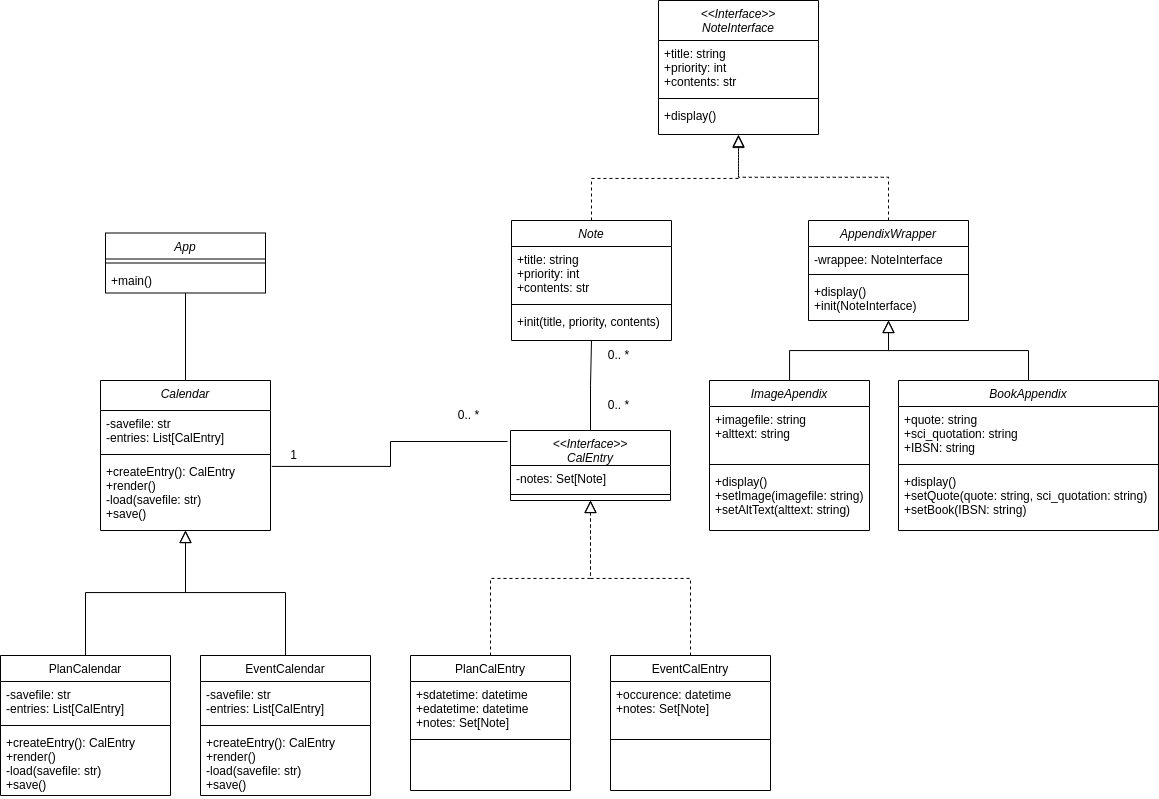

The diagram above was exported from draw.io. Its source (the exported page's mxGraphModel, read from the mxfile embedded in the PNG):
<mxGraphModel dx="2514" dy="2145" grid="1" gridSize="10" guides="1" tooltips="1" connect="1" arrows="1" fold="1" page="1" pageScale="1" pageWidth="827" pageHeight="1169" math="0" shadow="0">
  <root>
    <mxCell id="WIyWlLk6GJQsqaUBKTNV-0" />
    <mxCell id="WIyWlLk6GJQsqaUBKTNV-1" parent="WIyWlLk6GJQsqaUBKTNV-0" />
    <mxCell id="70tHNvam7zNJ9qamaNKJ-21" value="Calendar" style="swimlane;fontStyle=2;align=center;verticalAlign=top;childLayout=stackLayout;horizontal=1;startSize=30;horizontalStack=0;resizeParent=1;resizeLast=0;collapsible=1;marginBottom=0;rounded=0;shadow=0;strokeWidth=1;" parent="WIyWlLk6GJQsqaUBKTNV-1" vertex="1">
      <mxGeometry x="-698" y="230" width="170" height="150" as="geometry">
        <mxRectangle x="230" y="140" width="160" height="26" as="alternateBounds" />
      </mxGeometry>
    </mxCell>
    <mxCell id="1bfupcXcrSQCIzKq7PbE-129" value="-savefile: str&#10;-entries: List[CalEntry]" style="text;align=left;verticalAlign=top;spacingLeft=4;spacingRight=4;overflow=hidden;rotatable=0;points=[[0,0.5],[1,0.5]];portConstraint=eastwest;" parent="70tHNvam7zNJ9qamaNKJ-21" vertex="1">
      <mxGeometry y="30" width="170" height="40" as="geometry" />
    </mxCell>
    <mxCell id="70tHNvam7zNJ9qamaNKJ-22" value="" style="line;html=1;strokeWidth=1;align=left;verticalAlign=middle;spacingTop=-1;spacingLeft=3;spacingRight=3;rotatable=0;labelPosition=right;points=[];portConstraint=eastwest;" parent="70tHNvam7zNJ9qamaNKJ-21" vertex="1">
      <mxGeometry y="70" width="170" height="8" as="geometry" />
    </mxCell>
    <mxCell id="70tHNvam7zNJ9qamaNKJ-23" value="+createEntry(): CalEntry&#10;+render()&#10;-load(savefile: str)&#10;+save()" style="text;align=left;verticalAlign=top;spacingLeft=4;spacingRight=4;overflow=hidden;rotatable=0;points=[[0,0.5],[1,0.5]];portConstraint=eastwest;" parent="70tHNvam7zNJ9qamaNKJ-21" vertex="1">
      <mxGeometry y="78" width="170" height="72" as="geometry" />
    </mxCell>
    <mxCell id="70tHNvam7zNJ9qamaNKJ-29" value="PlanCalendar" style="swimlane;fontStyle=0;align=center;verticalAlign=top;childLayout=stackLayout;horizontal=1;startSize=26;horizontalStack=0;resizeParent=1;resizeLast=0;collapsible=1;marginBottom=0;rounded=0;shadow=0;strokeWidth=1;" parent="WIyWlLk6GJQsqaUBKTNV-1" vertex="1">
      <mxGeometry x="-798" y="505" width="170" height="140" as="geometry">
        <mxRectangle x="340" y="380" width="170" height="26" as="alternateBounds" />
      </mxGeometry>
    </mxCell>
    <mxCell id="1bfupcXcrSQCIzKq7PbE-139" value="-savefile: str&#10;-entries: List[CalEntry]" style="text;align=left;verticalAlign=top;spacingLeft=4;spacingRight=4;overflow=hidden;rotatable=0;points=[[0,0.5],[1,0.5]];portConstraint=eastwest;" parent="70tHNvam7zNJ9qamaNKJ-29" vertex="1">
      <mxGeometry y="26" width="170" height="40" as="geometry" />
    </mxCell>
    <mxCell id="70tHNvam7zNJ9qamaNKJ-31" value="" style="line;html=1;strokeWidth=1;align=left;verticalAlign=middle;spacingTop=-1;spacingLeft=3;spacingRight=3;rotatable=0;labelPosition=right;points=[];portConstraint=eastwest;" parent="70tHNvam7zNJ9qamaNKJ-29" vertex="1">
      <mxGeometry y="66" width="170" height="8" as="geometry" />
    </mxCell>
    <mxCell id="70tHNvam7zNJ9qamaNKJ-51" value="+createEntry(): CalEntry&#10;+render()&#10;-load(savefile: str)&#10;+save()" style="text;align=left;verticalAlign=top;spacingLeft=4;spacingRight=4;overflow=hidden;rotatable=0;points=[[0,0.5],[1,0.5]];portConstraint=eastwest;" parent="70tHNvam7zNJ9qamaNKJ-29" vertex="1">
      <mxGeometry y="74" width="170" height="66" as="geometry" />
    </mxCell>
    <mxCell id="70tHNvam7zNJ9qamaNKJ-32" value="" style="endArrow=block;endSize=10;endFill=0;shadow=0;strokeWidth=1;rounded=0;edgeStyle=elbowEdgeStyle;elbow=vertical;" parent="WIyWlLk6GJQsqaUBKTNV-1" source="70tHNvam7zNJ9qamaNKJ-29" target="70tHNvam7zNJ9qamaNKJ-21" edge="1">
      <mxGeometry width="160" relative="1" as="geometry">
        <mxPoint x="-798" y="583" as="sourcePoint" />
        <mxPoint x="-698" y="481" as="targetPoint" />
      </mxGeometry>
    </mxCell>
    <mxCell id="70tHNvam7zNJ9qamaNKJ-33" value="EventCalendar" style="swimlane;fontStyle=0;align=center;verticalAlign=top;childLayout=stackLayout;horizontal=1;startSize=26;horizontalStack=0;resizeParent=1;resizeLast=0;collapsible=1;marginBottom=0;rounded=0;shadow=0;strokeWidth=1;" parent="WIyWlLk6GJQsqaUBKTNV-1" vertex="1">
      <mxGeometry x="-598" y="505" width="170" height="140" as="geometry">
        <mxRectangle x="340" y="380" width="170" height="26" as="alternateBounds" />
      </mxGeometry>
    </mxCell>
    <mxCell id="1bfupcXcrSQCIzKq7PbE-138" value="-savefile: str&#10;-entries: List[CalEntry]" style="text;align=left;verticalAlign=top;spacingLeft=4;spacingRight=4;overflow=hidden;rotatable=0;points=[[0,0.5],[1,0.5]];portConstraint=eastwest;" parent="70tHNvam7zNJ9qamaNKJ-33" vertex="1">
      <mxGeometry y="26" width="170" height="40" as="geometry" />
    </mxCell>
    <mxCell id="70tHNvam7zNJ9qamaNKJ-35" value="" style="line;html=1;strokeWidth=1;align=left;verticalAlign=middle;spacingTop=-1;spacingLeft=3;spacingRight=3;rotatable=0;labelPosition=right;points=[];portConstraint=eastwest;" parent="70tHNvam7zNJ9qamaNKJ-33" vertex="1">
      <mxGeometry y="66" width="170" height="8" as="geometry" />
    </mxCell>
    <mxCell id="1bfupcXcrSQCIzKq7PbE-131" value="+createEntry(): CalEntry&#10;+render()&#10;-load(savefile: str)&#10;+save()" style="text;align=left;verticalAlign=top;spacingLeft=4;spacingRight=4;overflow=hidden;rotatable=0;points=[[0,0.5],[1,0.5]];portConstraint=eastwest;" parent="70tHNvam7zNJ9qamaNKJ-33" vertex="1">
      <mxGeometry y="74" width="170" height="66" as="geometry" />
    </mxCell>
    <mxCell id="70tHNvam7zNJ9qamaNKJ-36" value="" style="endArrow=block;endSize=10;endFill=0;shadow=0;strokeWidth=1;rounded=0;edgeStyle=elbowEdgeStyle;elbow=vertical;exitX=0.5;exitY=0;exitDx=0;exitDy=0;entryX=0.5;entryY=1;entryDx=0;entryDy=0;" parent="WIyWlLk6GJQsqaUBKTNV-1" source="70tHNvam7zNJ9qamaNKJ-33" target="70tHNvam7zNJ9qamaNKJ-21" edge="1">
      <mxGeometry width="160" relative="1" as="geometry">
        <mxPoint x="-588" y="580" as="sourcePoint" />
        <mxPoint x="-708" y="400" as="targetPoint" />
      </mxGeometry>
    </mxCell>
    <mxCell id="1bfupcXcrSQCIzKq7PbE-8" value="App&#10;" style="swimlane;fontStyle=2;align=center;verticalAlign=top;childLayout=stackLayout;horizontal=1;startSize=26;horizontalStack=0;resizeParent=1;resizeLast=0;collapsible=1;marginBottom=0;rounded=0;shadow=0;strokeWidth=1;" parent="WIyWlLk6GJQsqaUBKTNV-1" vertex="1">
      <mxGeometry x="-693" y="82.5" width="160" height="60" as="geometry">
        <mxRectangle x="230" y="140" width="160" height="26" as="alternateBounds" />
      </mxGeometry>
    </mxCell>
    <mxCell id="1bfupcXcrSQCIzKq7PbE-10" value="" style="line;html=1;strokeWidth=1;align=left;verticalAlign=middle;spacingTop=-1;spacingLeft=3;spacingRight=3;rotatable=0;labelPosition=right;points=[];portConstraint=eastwest;" parent="1bfupcXcrSQCIzKq7PbE-8" vertex="1">
      <mxGeometry y="26" width="160" height="8" as="geometry" />
    </mxCell>
    <mxCell id="1bfupcXcrSQCIzKq7PbE-11" value="+main()" style="text;align=left;verticalAlign=top;spacingLeft=4;spacingRight=4;overflow=hidden;rotatable=0;points=[[0,0.5],[1,0.5]];portConstraint=eastwest;" parent="1bfupcXcrSQCIzKq7PbE-8" vertex="1">
      <mxGeometry y="34" width="160" height="26" as="geometry" />
    </mxCell>
    <mxCell id="1bfupcXcrSQCIzKq7PbE-12" value="Note" style="swimlane;fontStyle=2;align=center;verticalAlign=top;childLayout=stackLayout;horizontal=1;startSize=26;horizontalStack=0;resizeParent=1;resizeLast=0;collapsible=1;marginBottom=0;rounded=0;shadow=0;strokeWidth=1;" parent="WIyWlLk6GJQsqaUBKTNV-1" vertex="1">
      <mxGeometry x="-287" y="70" width="160" height="120" as="geometry">
        <mxRectangle x="230" y="140" width="160" height="26" as="alternateBounds" />
      </mxGeometry>
    </mxCell>
    <mxCell id="1bfupcXcrSQCIzKq7PbE-13" value="+title: string&#10;+priority: int &#10;+contents: str&#10;&#10;" style="text;align=left;verticalAlign=top;spacingLeft=4;spacingRight=4;overflow=hidden;rotatable=0;points=[[0,0.5],[1,0.5]];portConstraint=eastwest;" parent="1bfupcXcrSQCIzKq7PbE-12" vertex="1">
      <mxGeometry y="26" width="160" height="54" as="geometry" />
    </mxCell>
    <mxCell id="1bfupcXcrSQCIzKq7PbE-14" value="" style="line;html=1;strokeWidth=1;align=left;verticalAlign=middle;spacingTop=-1;spacingLeft=3;spacingRight=3;rotatable=0;labelPosition=right;points=[];portConstraint=eastwest;" parent="1bfupcXcrSQCIzKq7PbE-12" vertex="1">
      <mxGeometry y="80" width="160" height="8" as="geometry" />
    </mxCell>
    <mxCell id="1bfupcXcrSQCIzKq7PbE-15" value="+init(title, priority, contents)" style="text;align=left;verticalAlign=top;spacingLeft=4;spacingRight=4;overflow=hidden;rotatable=0;points=[[0,0.5],[1,0.5]];portConstraint=eastwest;" parent="1bfupcXcrSQCIzKq7PbE-12" vertex="1">
      <mxGeometry y="88" width="160" height="32" as="geometry" />
    </mxCell>
    <mxCell id="1bfupcXcrSQCIzKq7PbE-115" value="&lt;&lt;Interface&gt;&gt;&#10;CalEntry" style="swimlane;fontStyle=2;align=center;verticalAlign=top;childLayout=stackLayout;horizontal=1;startSize=35;horizontalStack=0;resizeParent=1;resizeLast=0;collapsible=1;marginBottom=0;rounded=0;shadow=0;strokeWidth=1;" parent="WIyWlLk6GJQsqaUBKTNV-1" vertex="1">
      <mxGeometry x="-288" y="280" width="160" height="70" as="geometry">
        <mxRectangle x="230" y="140" width="160" height="26" as="alternateBounds" />
      </mxGeometry>
    </mxCell>
    <mxCell id="1bfupcXcrSQCIzKq7PbE-116" value="-notes: Set[Note]" style="text;align=left;verticalAlign=top;spacingLeft=4;spacingRight=4;overflow=hidden;rotatable=0;points=[[0,0.5],[1,0.5]];portConstraint=eastwest;" parent="1bfupcXcrSQCIzKq7PbE-115" vertex="1">
      <mxGeometry y="35" width="160" height="25" as="geometry" />
    </mxCell>
    <mxCell id="1bfupcXcrSQCIzKq7PbE-117" value="" style="line;html=1;strokeWidth=1;align=left;verticalAlign=middle;spacingTop=-1;spacingLeft=3;spacingRight=3;rotatable=0;labelPosition=right;points=[];portConstraint=eastwest;" parent="1bfupcXcrSQCIzKq7PbE-115" vertex="1">
      <mxGeometry y="60" width="160" height="8" as="geometry" />
    </mxCell>
    <mxCell id="1bfupcXcrSQCIzKq7PbE-119" value="PlanCalEntry" style="swimlane;fontStyle=0;align=center;verticalAlign=top;childLayout=stackLayout;horizontal=1;startSize=26;horizontalStack=0;resizeParent=1;resizeLast=0;collapsible=1;marginBottom=0;rounded=0;shadow=0;strokeWidth=1;" parent="WIyWlLk6GJQsqaUBKTNV-1" vertex="1">
      <mxGeometry x="-388" y="505" width="160" height="135" as="geometry">
        <mxRectangle x="130" y="380" width="160" height="26" as="alternateBounds" />
      </mxGeometry>
    </mxCell>
    <mxCell id="1bfupcXcrSQCIzKq7PbE-120" value="+sdatetime: datetime&#10;+edatetime: datetime&#10;+notes: Set[Note]" style="text;align=left;verticalAlign=top;spacingLeft=4;spacingRight=4;overflow=hidden;rotatable=0;points=[[0,0.5],[1,0.5]];portConstraint=eastwest;" parent="1bfupcXcrSQCIzKq7PbE-119" vertex="1">
      <mxGeometry y="26" width="160" height="54" as="geometry" />
    </mxCell>
    <mxCell id="1bfupcXcrSQCIzKq7PbE-122" value="" style="line;html=1;strokeWidth=1;align=left;verticalAlign=middle;spacingTop=-1;spacingLeft=3;spacingRight=3;rotatable=0;labelPosition=right;points=[];portConstraint=eastwest;" parent="1bfupcXcrSQCIzKq7PbE-119" vertex="1">
      <mxGeometry y="80" width="160" height="8" as="geometry" />
    </mxCell>
    <mxCell id="1bfupcXcrSQCIzKq7PbE-123" value="" style="endArrow=block;endSize=10;endFill=0;shadow=0;strokeWidth=1;rounded=0;edgeStyle=elbowEdgeStyle;elbow=vertical;dashed=1;" parent="WIyWlLk6GJQsqaUBKTNV-1" source="1bfupcXcrSQCIzKq7PbE-119" target="1bfupcXcrSQCIzKq7PbE-115" edge="1">
      <mxGeometry width="160" relative="1" as="geometry">
        <mxPoint x="-89" y="338" as="sourcePoint" />
        <mxPoint x="-89" y="338" as="targetPoint" />
      </mxGeometry>
    </mxCell>
    <mxCell id="1bfupcXcrSQCIzKq7PbE-124" value="EventCalEntry" style="swimlane;fontStyle=0;align=center;verticalAlign=top;childLayout=stackLayout;horizontal=1;startSize=26;horizontalStack=0;resizeParent=1;resizeLast=0;collapsible=1;marginBottom=0;rounded=0;shadow=0;strokeWidth=1;" parent="WIyWlLk6GJQsqaUBKTNV-1" vertex="1">
      <mxGeometry x="-188" y="505" width="160" height="135" as="geometry">
        <mxRectangle x="340" y="380" width="170" height="26" as="alternateBounds" />
      </mxGeometry>
    </mxCell>
    <mxCell id="1bfupcXcrSQCIzKq7PbE-125" value="+occurence: datetime&#10;+notes: Set[Note]" style="text;align=left;verticalAlign=top;spacingLeft=4;spacingRight=4;overflow=hidden;rotatable=0;points=[[0,0.5],[1,0.5]];portConstraint=eastwest;" parent="1bfupcXcrSQCIzKq7PbE-124" vertex="1">
      <mxGeometry y="26" width="160" height="54" as="geometry" />
    </mxCell>
    <mxCell id="1bfupcXcrSQCIzKq7PbE-126" value="" style="line;html=1;strokeWidth=1;align=left;verticalAlign=middle;spacingTop=-1;spacingLeft=3;spacingRight=3;rotatable=0;labelPosition=right;points=[];portConstraint=eastwest;" parent="1bfupcXcrSQCIzKq7PbE-124" vertex="1">
      <mxGeometry y="80" width="160" height="8" as="geometry" />
    </mxCell>
    <mxCell id="1bfupcXcrSQCIzKq7PbE-128" value="" style="endArrow=block;endSize=10;endFill=0;shadow=0;strokeWidth=1;rounded=0;edgeStyle=elbowEdgeStyle;elbow=vertical;dashed=1;" parent="WIyWlLk6GJQsqaUBKTNV-1" source="1bfupcXcrSQCIzKq7PbE-124" target="1bfupcXcrSQCIzKq7PbE-115" edge="1">
      <mxGeometry width="160" relative="1" as="geometry">
        <mxPoint x="-79" y="508" as="sourcePoint" />
        <mxPoint x="21" y="406" as="targetPoint" />
      </mxGeometry>
    </mxCell>
    <mxCell id="1bfupcXcrSQCIzKq7PbE-134" value="" style="endArrow=none;html=1;rounded=0;endFill=0;entryX=-0.018;entryY=0.157;entryDx=0;entryDy=0;exitX=1.008;exitY=0.11;exitDx=0;exitDy=0;exitPerimeter=0;entryPerimeter=0;edgeStyle=orthogonalEdgeStyle;" parent="WIyWlLk6GJQsqaUBKTNV-1" source="70tHNvam7zNJ9qamaNKJ-23" target="1bfupcXcrSQCIzKq7PbE-115" edge="1">
      <mxGeometry width="50" height="50" relative="1" as="geometry">
        <mxPoint x="-468" y="-140" as="sourcePoint" />
        <mxPoint x="179" y="-153" as="targetPoint" />
      </mxGeometry>
    </mxCell>
    <mxCell id="1bfupcXcrSQCIzKq7PbE-136" value="" style="endArrow=none;html=1;rounded=0;entryX=0.5;entryY=1;entryDx=0;entryDy=0;exitX=0.5;exitY=0;exitDx=0;exitDy=0;edgeStyle=orthogonalEdgeStyle;" parent="WIyWlLk6GJQsqaUBKTNV-1" source="70tHNvam7zNJ9qamaNKJ-21" target="1bfupcXcrSQCIzKq7PbE-8" edge="1">
      <mxGeometry width="50" height="50" relative="1" as="geometry">
        <mxPoint x="-290" y="300" as="sourcePoint" />
        <mxPoint x="-500" y="120" as="targetPoint" />
      </mxGeometry>
    </mxCell>
    <mxCell id="1bfupcXcrSQCIzKq7PbE-137" value="" style="endArrow=none;html=1;rounded=0;entryX=0.5;entryY=1;entryDx=0;entryDy=0;exitX=0.5;exitY=0;exitDx=0;exitDy=0;edgeStyle=orthogonalEdgeStyle;endFill=0;startArrow=none;startFill=0;" parent="WIyWlLk6GJQsqaUBKTNV-1" source="1bfupcXcrSQCIzKq7PbE-115" target="1bfupcXcrSQCIzKq7PbE-12" edge="1">
      <mxGeometry width="50" height="50" relative="1" as="geometry">
        <mxPoint x="-603" y="245" as="sourcePoint" />
        <mxPoint x="-603" y="153" as="targetPoint" />
      </mxGeometry>
    </mxCell>
    <mxCell id="1bfupcXcrSQCIzKq7PbE-140" value="0.. *" style="text;html=1;align=center;verticalAlign=middle;resizable=0;points=[];autosize=1;strokeColor=none;fillColor=none;" parent="WIyWlLk6GJQsqaUBKTNV-1" vertex="1">
      <mxGeometry x="-200" y="240" width="40" height="30" as="geometry" />
    </mxCell>
    <mxCell id="1bfupcXcrSQCIzKq7PbE-143" value="0.. *" style="text;html=1;align=center;verticalAlign=middle;resizable=0;points=[];autosize=1;strokeColor=none;fillColor=none;" parent="WIyWlLk6GJQsqaUBKTNV-1" vertex="1">
      <mxGeometry x="-200" y="190" width="40" height="30" as="geometry" />
    </mxCell>
    <mxCell id="1bfupcXcrSQCIzKq7PbE-144" value="1" style="text;html=1;align=center;verticalAlign=middle;resizable=0;points=[];autosize=1;strokeColor=none;fillColor=none;" parent="WIyWlLk6GJQsqaUBKTNV-1" vertex="1">
      <mxGeometry x="-520" y="290" width="30" height="30" as="geometry" />
    </mxCell>
    <mxCell id="1bfupcXcrSQCIzKq7PbE-145" value="0.. *" style="text;html=1;align=center;verticalAlign=middle;resizable=0;points=[];autosize=1;strokeColor=none;fillColor=none;" parent="WIyWlLk6GJQsqaUBKTNV-1" vertex="1">
      <mxGeometry x="-350" y="250" width="40" height="30" as="geometry" />
    </mxCell>
    <mxCell id="5FGOHC5O73cVizFbZEgY-9" value="" style="endArrow=block;endSize=10;endFill=0;shadow=0;strokeWidth=1;rounded=0;edgeStyle=elbowEdgeStyle;elbow=vertical;dashed=1;exitX=0.5;exitY=0;exitDx=0;exitDy=0;entryX=0.5;entryY=1.031;entryDx=0;entryDy=0;entryPerimeter=0;" edge="1" parent="WIyWlLk6GJQsqaUBKTNV-1" source="1bfupcXcrSQCIzKq7PbE-12" target="5FGOHC5O73cVizFbZEgY-13">
      <mxGeometry width="160" relative="1" as="geometry">
        <mxPoint x="-67" y="70" as="sourcePoint" />
        <mxPoint x="-207.96000000000004" y="-89.00800000000004" as="targetPoint" />
      </mxGeometry>
    </mxCell>
    <mxCell id="5FGOHC5O73cVizFbZEgY-10" value="&lt;&lt;Interface&gt;&gt;&#10;NoteInterface" style="swimlane;fontStyle=2;align=center;verticalAlign=top;childLayout=stackLayout;horizontal=1;startSize=40;horizontalStack=0;resizeParent=1;resizeLast=0;collapsible=1;marginBottom=0;rounded=0;shadow=0;strokeWidth=1;" vertex="1" parent="WIyWlLk6GJQsqaUBKTNV-1">
      <mxGeometry x="-140" y="-150" width="160" height="134" as="geometry">
        <mxRectangle x="230" y="140" width="160" height="26" as="alternateBounds" />
      </mxGeometry>
    </mxCell>
    <mxCell id="5FGOHC5O73cVizFbZEgY-11" value="+title: string&#10;+priority: int &#10;+contents: str&#10;&#10;" style="text;align=left;verticalAlign=top;spacingLeft=4;spacingRight=4;overflow=hidden;rotatable=0;points=[[0,0.5],[1,0.5]];portConstraint=eastwest;" vertex="1" parent="5FGOHC5O73cVizFbZEgY-10">
      <mxGeometry y="40" width="160" height="54" as="geometry" />
    </mxCell>
    <mxCell id="5FGOHC5O73cVizFbZEgY-12" value="" style="line;html=1;strokeWidth=1;align=left;verticalAlign=middle;spacingTop=-1;spacingLeft=3;spacingRight=3;rotatable=0;labelPosition=right;points=[];portConstraint=eastwest;" vertex="1" parent="5FGOHC5O73cVizFbZEgY-10">
      <mxGeometry y="94" width="160" height="8" as="geometry" />
    </mxCell>
    <mxCell id="5FGOHC5O73cVizFbZEgY-13" value="+display()" style="text;align=left;verticalAlign=top;spacingLeft=4;spacingRight=4;overflow=hidden;rotatable=0;points=[[0,0.5],[1,0.5]];portConstraint=eastwest;" vertex="1" parent="5FGOHC5O73cVizFbZEgY-10">
      <mxGeometry y="102" width="160" height="32" as="geometry" />
    </mxCell>
    <mxCell id="5FGOHC5O73cVizFbZEgY-15" value="AppendixWrapper" style="swimlane;fontStyle=2;align=center;verticalAlign=top;childLayout=stackLayout;horizontal=1;startSize=26;horizontalStack=0;resizeParent=1;resizeLast=0;collapsible=1;marginBottom=0;rounded=0;shadow=0;strokeWidth=1;" vertex="1" parent="WIyWlLk6GJQsqaUBKTNV-1">
      <mxGeometry x="10" y="70" width="160" height="100" as="geometry">
        <mxRectangle x="230" y="140" width="160" height="26" as="alternateBounds" />
      </mxGeometry>
    </mxCell>
    <mxCell id="5FGOHC5O73cVizFbZEgY-16" value="-wrappee: NoteInterface" style="text;align=left;verticalAlign=top;spacingLeft=4;spacingRight=4;overflow=hidden;rotatable=0;points=[[0,0.5],[1,0.5]];portConstraint=eastwest;" vertex="1" parent="5FGOHC5O73cVizFbZEgY-15">
      <mxGeometry y="26" width="160" height="24" as="geometry" />
    </mxCell>
    <mxCell id="5FGOHC5O73cVizFbZEgY-17" value="" style="line;html=1;strokeWidth=1;align=left;verticalAlign=middle;spacingTop=-1;spacingLeft=3;spacingRight=3;rotatable=0;labelPosition=right;points=[];portConstraint=eastwest;" vertex="1" parent="5FGOHC5O73cVizFbZEgY-15">
      <mxGeometry y="50" width="160" height="8" as="geometry" />
    </mxCell>
    <mxCell id="5FGOHC5O73cVizFbZEgY-31" value="+display()&#10;+init(NoteInterface)" style="text;align=left;verticalAlign=top;spacingLeft=4;spacingRight=4;overflow=hidden;rotatable=0;points=[[0,0.5],[1,0.5]];portConstraint=eastwest;" vertex="1" parent="5FGOHC5O73cVizFbZEgY-15">
      <mxGeometry y="58" width="160" height="32" as="geometry" />
    </mxCell>
    <mxCell id="5FGOHC5O73cVizFbZEgY-19" value="" style="endArrow=block;endSize=10;endFill=0;shadow=0;strokeWidth=1;rounded=0;edgeStyle=elbowEdgeStyle;elbow=vertical;dashed=1;entryX=0.5;entryY=1;entryDx=0;entryDy=0;" edge="1" parent="WIyWlLk6GJQsqaUBKTNV-1" source="5FGOHC5O73cVizFbZEgY-15" target="5FGOHC5O73cVizFbZEgY-10">
      <mxGeometry width="160" relative="1" as="geometry">
        <mxPoint x="13" y="70" as="sourcePoint" />
        <mxPoint x="-167" y="10" as="targetPoint" />
      </mxGeometry>
    </mxCell>
    <mxCell id="5FGOHC5O73cVizFbZEgY-29" style="edgeStyle=orthogonalEdgeStyle;rounded=0;orthogonalLoop=1;jettySize=auto;html=1;entryX=0.5;entryY=1;entryDx=0;entryDy=0;endArrow=block;endFill=0;endSize=10;" edge="1" parent="WIyWlLk6GJQsqaUBKTNV-1" source="5FGOHC5O73cVizFbZEgY-21" target="5FGOHC5O73cVizFbZEgY-15">
      <mxGeometry relative="1" as="geometry" />
    </mxCell>
    <mxCell id="5FGOHC5O73cVizFbZEgY-21" value="ImageApendix" style="swimlane;fontStyle=2;align=center;verticalAlign=top;childLayout=stackLayout;horizontal=1;startSize=26;horizontalStack=0;resizeParent=1;resizeLast=0;collapsible=1;marginBottom=0;rounded=0;shadow=0;strokeWidth=1;" vertex="1" parent="WIyWlLk6GJQsqaUBKTNV-1">
      <mxGeometry x="-89" y="230" width="160" height="150" as="geometry">
        <mxRectangle x="230" y="140" width="160" height="26" as="alternateBounds" />
      </mxGeometry>
    </mxCell>
    <mxCell id="5FGOHC5O73cVizFbZEgY-22" value="+imagefile: string&#10;+alttext: string&#10;" style="text;align=left;verticalAlign=top;spacingLeft=4;spacingRight=4;overflow=hidden;rotatable=0;points=[[0,0.5],[1,0.5]];portConstraint=eastwest;" vertex="1" parent="5FGOHC5O73cVizFbZEgY-21">
      <mxGeometry y="26" width="160" height="54" as="geometry" />
    </mxCell>
    <mxCell id="5FGOHC5O73cVizFbZEgY-23" value="" style="line;html=1;strokeWidth=1;align=left;verticalAlign=middle;spacingTop=-1;spacingLeft=3;spacingRight=3;rotatable=0;labelPosition=right;points=[];portConstraint=eastwest;" vertex="1" parent="5FGOHC5O73cVizFbZEgY-21">
      <mxGeometry y="80" width="160" height="8" as="geometry" />
    </mxCell>
    <mxCell id="5FGOHC5O73cVizFbZEgY-33" value="+display()&#10;+setImage(imagefile: string)&#10;+setAltText(alttext: string)" style="text;align=left;verticalAlign=top;spacingLeft=4;spacingRight=4;overflow=hidden;rotatable=0;points=[[0,0.5],[1,0.5]];portConstraint=eastwest;" vertex="1" parent="5FGOHC5O73cVizFbZEgY-21">
      <mxGeometry y="88" width="160" height="52" as="geometry" />
    </mxCell>
    <mxCell id="5FGOHC5O73cVizFbZEgY-30" style="edgeStyle=orthogonalEdgeStyle;rounded=0;orthogonalLoop=1;jettySize=auto;html=1;entryX=0.5;entryY=1;entryDx=0;entryDy=0;endArrow=block;endFill=0;strokeWidth=1;endSize=10;" edge="1" parent="WIyWlLk6GJQsqaUBKTNV-1" source="5FGOHC5O73cVizFbZEgY-25" target="5FGOHC5O73cVizFbZEgY-15">
      <mxGeometry relative="1" as="geometry" />
    </mxCell>
    <mxCell id="5FGOHC5O73cVizFbZEgY-25" value="BookAppendix" style="swimlane;fontStyle=2;align=center;verticalAlign=top;childLayout=stackLayout;horizontal=1;startSize=26;horizontalStack=0;resizeParent=1;resizeLast=0;collapsible=1;marginBottom=0;rounded=0;shadow=0;strokeWidth=1;" vertex="1" parent="WIyWlLk6GJQsqaUBKTNV-1">
      <mxGeometry x="100" y="230" width="260" height="150" as="geometry">
        <mxRectangle x="230" y="140" width="160" height="26" as="alternateBounds" />
      </mxGeometry>
    </mxCell>
    <mxCell id="5FGOHC5O73cVizFbZEgY-26" value="+quote: string&#10;+sci_quotation: string&#10;+IBSN: string" style="text;align=left;verticalAlign=top;spacingLeft=4;spacingRight=4;overflow=hidden;rotatable=0;points=[[0,0.5],[1,0.5]];portConstraint=eastwest;" vertex="1" parent="5FGOHC5O73cVizFbZEgY-25">
      <mxGeometry y="26" width="260" height="54" as="geometry" />
    </mxCell>
    <mxCell id="5FGOHC5O73cVizFbZEgY-27" value="" style="line;html=1;strokeWidth=1;align=left;verticalAlign=middle;spacingTop=-1;spacingLeft=3;spacingRight=3;rotatable=0;labelPosition=right;points=[];portConstraint=eastwest;" vertex="1" parent="5FGOHC5O73cVizFbZEgY-25">
      <mxGeometry y="80" width="260" height="8" as="geometry" />
    </mxCell>
    <mxCell id="5FGOHC5O73cVizFbZEgY-34" value="+display()&#10;+setQuote(quote: string, sci_quotation: string)&#10;+setBook(IBSN: string)" style="text;align=left;verticalAlign=top;spacingLeft=4;spacingRight=4;overflow=hidden;rotatable=0;points=[[0,0.5],[1,0.5]];portConstraint=eastwest;" vertex="1" parent="5FGOHC5O73cVizFbZEgY-25">
      <mxGeometry y="88" width="260" height="52" as="geometry" />
    </mxCell>
  </root>
</mxGraphModel>